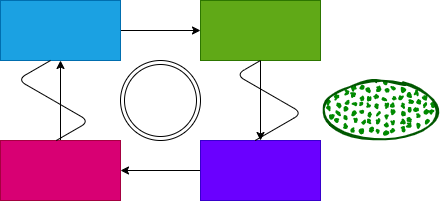

The diagram above was exported from draw.io. Its source (the exported page's mxGraphModel, read from the mxfile embedded in the PNG):
<mxGraphModel dx="1208" dy="787" grid="1" gridSize="10" guides="1" tooltips="1" connect="1" arrows="1" fold="1" page="1" pageScale="1" pageWidth="850" pageHeight="1100" math="0" shadow="0">
  <root>
    <mxCell id="0" />
    <mxCell id="1" parent="0" />
    <mxCell id="4" value="" style="edgeStyle=none;html=1;" edge="1" parent="1" source="2" target="3">
      <mxGeometry relative="1" as="geometry" />
    </mxCell>
    <mxCell id="2" value="" style="whiteSpace=wrap;html=1;fillColor=#1ba1e2;fontColor=#ffffff;strokeColor=#006EAF;" vertex="1" parent="1">
      <mxGeometry x="80" y="80" width="120" height="60" as="geometry" />
    </mxCell>
    <mxCell id="6" value="" style="edgeStyle=none;html=1;" edge="1" parent="1" source="3" target="5">
      <mxGeometry relative="1" as="geometry" />
    </mxCell>
    <mxCell id="3" value="" style="whiteSpace=wrap;html=1;fillColor=#60a917;fontColor=#ffffff;strokeColor=#2D7600;" vertex="1" parent="1">
      <mxGeometry x="280" y="80" width="120" height="60" as="geometry" />
    </mxCell>
    <mxCell id="8" value="" style="edgeStyle=none;html=1;" edge="1" parent="1" source="5" target="7">
      <mxGeometry relative="1" as="geometry" />
    </mxCell>
    <mxCell id="5" value="" style="whiteSpace=wrap;html=1;fillColor=#6a00ff;fontColor=#ffffff;strokeColor=#3700CC;" vertex="1" parent="1">
      <mxGeometry x="280" y="220" width="120" height="60" as="geometry" />
    </mxCell>
    <mxCell id="9" value="" style="edgeStyle=none;html=1;" edge="1" parent="1" source="7" target="2">
      <mxGeometry relative="1" as="geometry" />
    </mxCell>
    <mxCell id="7" value="" style="whiteSpace=wrap;html=1;fillColor=#d80073;fontColor=#ffffff;strokeColor=#A50040;" vertex="1" parent="1">
      <mxGeometry x="80" y="220" width="120" height="60" as="geometry" />
    </mxCell>
    <mxCell id="10" value="" style="ellipse;shape=doubleEllipse;whiteSpace=wrap;html=1;aspect=fixed;" vertex="1" parent="1">
      <mxGeometry x="200" y="140" width="80" height="80" as="geometry" />
    </mxCell>
    <mxCell id="11" value="" style="edgeStyle=isometricEdgeStyle;endArrow=none;html=1;entryX=0.417;entryY=1;entryDx=0;entryDy=0;entryPerimeter=0;" edge="1" parent="1" target="2">
      <mxGeometry width="50" height="100" relative="1" as="geometry">
        <mxPoint x="135.8" y="220" as="sourcePoint" />
        <mxPoint x="40" y="150" as="targetPoint" />
      </mxGeometry>
    </mxCell>
    <mxCell id="12" value="" style="edgeStyle=isometricEdgeStyle;endArrow=none;html=1;entryX=0.5;entryY=1;entryDx=0;entryDy=0;" edge="1" parent="1" target="3">
      <mxGeometry width="50" height="100" relative="1" as="geometry">
        <mxPoint x="334.64" y="220" as="sourcePoint" />
        <mxPoint x="384.64" y="120" as="targetPoint" />
        <Array as="points">
          <mxPoint x="360" y="180" />
          <mxPoint x="344.64" y="160" />
        </Array>
      </mxGeometry>
    </mxCell>
    <mxCell id="14" value="" style="ellipse;whiteSpace=wrap;html=1;strokeWidth=2;fillWeight=2;hachureGap=8;fillStyle=dots;sketch=1;fillColor=#008a00;fontColor=#ffffff;strokeColor=#005700;" vertex="1" parent="1">
      <mxGeometry x="400" y="160" width="120" height="60" as="geometry" />
    </mxCell>
  </root>
</mxGraphModel>